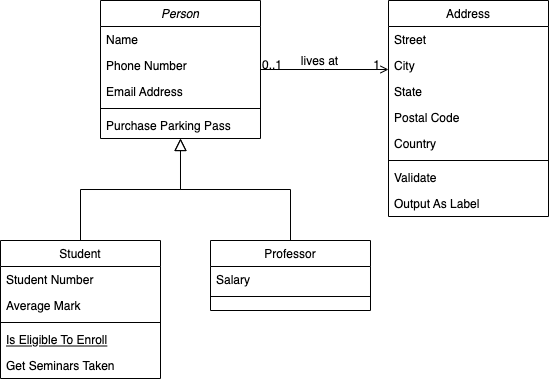

The diagram above was exported from draw.io. Its source (the exported page's mxGraphModel, read from the mxfile embedded in the PNG):
<mxGraphModel dx="1298" dy="635" grid="1" gridSize="10" guides="1" tooltips="1" connect="1" arrows="1" fold="1" page="1" pageScale="1" pageWidth="827" pageHeight="1169" math="0" shadow="0">
  <root>
    <mxCell id="WIyWlLk6GJQsqaUBKTNV-0" />
    <mxCell id="WIyWlLk6GJQsqaUBKTNV-1" parent="WIyWlLk6GJQsqaUBKTNV-0" />
    <mxCell id="zkfFHV4jXpPFQw0GAbJ--0" value="Person" style="swimlane;fontStyle=2;align=center;verticalAlign=top;childLayout=stackLayout;horizontal=1;startSize=26;horizontalStack=0;resizeParent=1;resizeLast=0;collapsible=1;marginBottom=0;rounded=0;shadow=0;strokeWidth=1;" parent="WIyWlLk6GJQsqaUBKTNV-1" vertex="1">
      <mxGeometry x="220" y="120" width="160" height="138" as="geometry">
        <mxRectangle x="230" y="140" width="160" height="26" as="alternateBounds" />
      </mxGeometry>
    </mxCell>
    <mxCell id="zkfFHV4jXpPFQw0GAbJ--1" value="Name" style="text;align=left;verticalAlign=top;spacingLeft=4;spacingRight=4;overflow=hidden;rotatable=0;points=[[0,0.5],[1,0.5]];portConstraint=eastwest;" parent="zkfFHV4jXpPFQw0GAbJ--0" vertex="1">
      <mxGeometry y="26" width="160" height="26" as="geometry" />
    </mxCell>
    <mxCell id="zkfFHV4jXpPFQw0GAbJ--2" value="Phone Number" style="text;align=left;verticalAlign=top;spacingLeft=4;spacingRight=4;overflow=hidden;rotatable=0;points=[[0,0.5],[1,0.5]];portConstraint=eastwest;rounded=0;shadow=0;html=0;" parent="zkfFHV4jXpPFQw0GAbJ--0" vertex="1">
      <mxGeometry y="52" width="160" height="26" as="geometry" />
    </mxCell>
    <mxCell id="zkfFHV4jXpPFQw0GAbJ--3" value="Email Address" style="text;align=left;verticalAlign=top;spacingLeft=4;spacingRight=4;overflow=hidden;rotatable=0;points=[[0,0.5],[1,0.5]];portConstraint=eastwest;rounded=0;shadow=0;html=0;" parent="zkfFHV4jXpPFQw0GAbJ--0" vertex="1">
      <mxGeometry y="78" width="160" height="26" as="geometry" />
    </mxCell>
    <mxCell id="zkfFHV4jXpPFQw0GAbJ--4" value="" style="line;html=1;strokeWidth=1;align=left;verticalAlign=middle;spacingTop=-1;spacingLeft=3;spacingRight=3;rotatable=0;labelPosition=right;points=[];portConstraint=eastwest;" parent="zkfFHV4jXpPFQw0GAbJ--0" vertex="1">
      <mxGeometry y="104" width="160" height="8" as="geometry" />
    </mxCell>
    <mxCell id="zkfFHV4jXpPFQw0GAbJ--5" value="Purchase Parking Pass" style="text;align=left;verticalAlign=top;spacingLeft=4;spacingRight=4;overflow=hidden;rotatable=0;points=[[0,0.5],[1,0.5]];portConstraint=eastwest;" parent="zkfFHV4jXpPFQw0GAbJ--0" vertex="1">
      <mxGeometry y="112" width="160" height="26" as="geometry" />
    </mxCell>
    <mxCell id="zkfFHV4jXpPFQw0GAbJ--6" value="Student" style="swimlane;fontStyle=0;align=center;verticalAlign=top;childLayout=stackLayout;horizontal=1;startSize=26;horizontalStack=0;resizeParent=1;resizeLast=0;collapsible=1;marginBottom=0;rounded=0;shadow=0;strokeWidth=1;" parent="WIyWlLk6GJQsqaUBKTNV-1" vertex="1">
      <mxGeometry x="120" y="360" width="160" height="138" as="geometry">
        <mxRectangle x="130" y="380" width="160" height="26" as="alternateBounds" />
      </mxGeometry>
    </mxCell>
    <mxCell id="zkfFHV4jXpPFQw0GAbJ--7" value="Student Number" style="text;align=left;verticalAlign=top;spacingLeft=4;spacingRight=4;overflow=hidden;rotatable=0;points=[[0,0.5],[1,0.5]];portConstraint=eastwest;" parent="zkfFHV4jXpPFQw0GAbJ--6" vertex="1">
      <mxGeometry y="26" width="160" height="26" as="geometry" />
    </mxCell>
    <mxCell id="zkfFHV4jXpPFQw0GAbJ--8" value="Average Mark" style="text;align=left;verticalAlign=top;spacingLeft=4;spacingRight=4;overflow=hidden;rotatable=0;points=[[0,0.5],[1,0.5]];portConstraint=eastwest;rounded=0;shadow=0;html=0;" parent="zkfFHV4jXpPFQw0GAbJ--6" vertex="1">
      <mxGeometry y="52" width="160" height="26" as="geometry" />
    </mxCell>
    <mxCell id="zkfFHV4jXpPFQw0GAbJ--9" value="" style="line;html=1;strokeWidth=1;align=left;verticalAlign=middle;spacingTop=-1;spacingLeft=3;spacingRight=3;rotatable=0;labelPosition=right;points=[];portConstraint=eastwest;" parent="zkfFHV4jXpPFQw0GAbJ--6" vertex="1">
      <mxGeometry y="78" width="160" height="8" as="geometry" />
    </mxCell>
    <mxCell id="zkfFHV4jXpPFQw0GAbJ--10" value="Is Eligible To Enroll" style="text;align=left;verticalAlign=top;spacingLeft=4;spacingRight=4;overflow=hidden;rotatable=0;points=[[0,0.5],[1,0.5]];portConstraint=eastwest;fontStyle=4" parent="zkfFHV4jXpPFQw0GAbJ--6" vertex="1">
      <mxGeometry y="86" width="160" height="26" as="geometry" />
    </mxCell>
    <mxCell id="zkfFHV4jXpPFQw0GAbJ--11" value="Get Seminars Taken" style="text;align=left;verticalAlign=top;spacingLeft=4;spacingRight=4;overflow=hidden;rotatable=0;points=[[0,0.5],[1,0.5]];portConstraint=eastwest;" parent="zkfFHV4jXpPFQw0GAbJ--6" vertex="1">
      <mxGeometry y="112" width="160" height="26" as="geometry" />
    </mxCell>
    <mxCell id="zkfFHV4jXpPFQw0GAbJ--12" value="" style="endArrow=block;endSize=10;endFill=0;shadow=0;strokeWidth=1;rounded=0;edgeStyle=elbowEdgeStyle;elbow=vertical;" parent="WIyWlLk6GJQsqaUBKTNV-1" source="zkfFHV4jXpPFQw0GAbJ--6" target="zkfFHV4jXpPFQw0GAbJ--0" edge="1">
      <mxGeometry width="160" relative="1" as="geometry">
        <mxPoint x="200" y="203" as="sourcePoint" />
        <mxPoint x="200" y="203" as="targetPoint" />
      </mxGeometry>
    </mxCell>
    <mxCell id="zkfFHV4jXpPFQw0GAbJ--13" value="Professor" style="swimlane;fontStyle=0;align=center;verticalAlign=top;childLayout=stackLayout;horizontal=1;startSize=26;horizontalStack=0;resizeParent=1;resizeLast=0;collapsible=1;marginBottom=0;rounded=0;shadow=0;strokeWidth=1;" parent="WIyWlLk6GJQsqaUBKTNV-1" vertex="1">
      <mxGeometry x="330" y="360" width="160" height="70" as="geometry">
        <mxRectangle x="340" y="380" width="170" height="26" as="alternateBounds" />
      </mxGeometry>
    </mxCell>
    <mxCell id="zkfFHV4jXpPFQw0GAbJ--14" value="Salary" style="text;align=left;verticalAlign=top;spacingLeft=4;spacingRight=4;overflow=hidden;rotatable=0;points=[[0,0.5],[1,0.5]];portConstraint=eastwest;" parent="zkfFHV4jXpPFQw0GAbJ--13" vertex="1">
      <mxGeometry y="26" width="160" height="26" as="geometry" />
    </mxCell>
    <mxCell id="zkfFHV4jXpPFQw0GAbJ--15" value="" style="line;html=1;strokeWidth=1;align=left;verticalAlign=middle;spacingTop=-1;spacingLeft=3;spacingRight=3;rotatable=0;labelPosition=right;points=[];portConstraint=eastwest;" parent="zkfFHV4jXpPFQw0GAbJ--13" vertex="1">
      <mxGeometry y="52" width="160" height="8" as="geometry" />
    </mxCell>
    <mxCell id="zkfFHV4jXpPFQw0GAbJ--16" value="" style="endArrow=block;endSize=10;endFill=0;shadow=0;strokeWidth=1;rounded=0;edgeStyle=elbowEdgeStyle;elbow=vertical;" parent="WIyWlLk6GJQsqaUBKTNV-1" source="zkfFHV4jXpPFQw0GAbJ--13" target="zkfFHV4jXpPFQw0GAbJ--0" edge="1">
      <mxGeometry width="160" relative="1" as="geometry">
        <mxPoint x="210" y="373" as="sourcePoint" />
        <mxPoint x="310" y="271" as="targetPoint" />
      </mxGeometry>
    </mxCell>
    <mxCell id="zkfFHV4jXpPFQw0GAbJ--17" value="Address" style="swimlane;fontStyle=0;align=center;verticalAlign=top;childLayout=stackLayout;horizontal=1;startSize=26;horizontalStack=0;resizeParent=1;resizeLast=0;collapsible=1;marginBottom=0;rounded=0;shadow=0;strokeWidth=1;" parent="WIyWlLk6GJQsqaUBKTNV-1" vertex="1">
      <mxGeometry x="508" y="120" width="160" height="216" as="geometry">
        <mxRectangle x="550" y="140" width="160" height="26" as="alternateBounds" />
      </mxGeometry>
    </mxCell>
    <mxCell id="zkfFHV4jXpPFQw0GAbJ--18" value="Street" style="text;align=left;verticalAlign=top;spacingLeft=4;spacingRight=4;overflow=hidden;rotatable=0;points=[[0,0.5],[1,0.5]];portConstraint=eastwest;" parent="zkfFHV4jXpPFQw0GAbJ--17" vertex="1">
      <mxGeometry y="26" width="160" height="26" as="geometry" />
    </mxCell>
    <mxCell id="zkfFHV4jXpPFQw0GAbJ--19" value="City" style="text;align=left;verticalAlign=top;spacingLeft=4;spacingRight=4;overflow=hidden;rotatable=0;points=[[0,0.5],[1,0.5]];portConstraint=eastwest;rounded=0;shadow=0;html=0;" parent="zkfFHV4jXpPFQw0GAbJ--17" vertex="1">
      <mxGeometry y="52" width="160" height="26" as="geometry" />
    </mxCell>
    <mxCell id="zkfFHV4jXpPFQw0GAbJ--20" value="State" style="text;align=left;verticalAlign=top;spacingLeft=4;spacingRight=4;overflow=hidden;rotatable=0;points=[[0,0.5],[1,0.5]];portConstraint=eastwest;rounded=0;shadow=0;html=0;" parent="zkfFHV4jXpPFQw0GAbJ--17" vertex="1">
      <mxGeometry y="78" width="160" height="26" as="geometry" />
    </mxCell>
    <mxCell id="zkfFHV4jXpPFQw0GAbJ--21" value="Postal Code" style="text;align=left;verticalAlign=top;spacingLeft=4;spacingRight=4;overflow=hidden;rotatable=0;points=[[0,0.5],[1,0.5]];portConstraint=eastwest;rounded=0;shadow=0;html=0;" parent="zkfFHV4jXpPFQw0GAbJ--17" vertex="1">
      <mxGeometry y="104" width="160" height="26" as="geometry" />
    </mxCell>
    <mxCell id="zkfFHV4jXpPFQw0GAbJ--22" value="Country" style="text;align=left;verticalAlign=top;spacingLeft=4;spacingRight=4;overflow=hidden;rotatable=0;points=[[0,0.5],[1,0.5]];portConstraint=eastwest;rounded=0;shadow=0;html=0;" parent="zkfFHV4jXpPFQw0GAbJ--17" vertex="1">
      <mxGeometry y="130" width="160" height="26" as="geometry" />
    </mxCell>
    <mxCell id="zkfFHV4jXpPFQw0GAbJ--23" value="" style="line;html=1;strokeWidth=1;align=left;verticalAlign=middle;spacingTop=-1;spacingLeft=3;spacingRight=3;rotatable=0;labelPosition=right;points=[];portConstraint=eastwest;" parent="zkfFHV4jXpPFQw0GAbJ--17" vertex="1">
      <mxGeometry y="156" width="160" height="8" as="geometry" />
    </mxCell>
    <mxCell id="zkfFHV4jXpPFQw0GAbJ--24" value="Validate" style="text;align=left;verticalAlign=top;spacingLeft=4;spacingRight=4;overflow=hidden;rotatable=0;points=[[0,0.5],[1,0.5]];portConstraint=eastwest;" parent="zkfFHV4jXpPFQw0GAbJ--17" vertex="1">
      <mxGeometry y="164" width="160" height="26" as="geometry" />
    </mxCell>
    <mxCell id="zkfFHV4jXpPFQw0GAbJ--25" value="Output As Label" style="text;align=left;verticalAlign=top;spacingLeft=4;spacingRight=4;overflow=hidden;rotatable=0;points=[[0,0.5],[1,0.5]];portConstraint=eastwest;" parent="zkfFHV4jXpPFQw0GAbJ--17" vertex="1">
      <mxGeometry y="190" width="160" height="26" as="geometry" />
    </mxCell>
    <mxCell id="zkfFHV4jXpPFQw0GAbJ--26" value="" style="endArrow=open;shadow=0;strokeWidth=1;rounded=0;endFill=1;edgeStyle=elbowEdgeStyle;elbow=vertical;" parent="WIyWlLk6GJQsqaUBKTNV-1" source="zkfFHV4jXpPFQw0GAbJ--0" target="zkfFHV4jXpPFQw0GAbJ--17" edge="1">
      <mxGeometry x="0.5" y="41" relative="1" as="geometry">
        <mxPoint x="380" y="192" as="sourcePoint" />
        <mxPoint x="540" y="192" as="targetPoint" />
        <mxPoint x="-40" y="32" as="offset" />
      </mxGeometry>
    </mxCell>
    <mxCell id="zkfFHV4jXpPFQw0GAbJ--27" value="0..1" style="resizable=0;align=left;verticalAlign=bottom;labelBackgroundColor=none;fontSize=12;" parent="zkfFHV4jXpPFQw0GAbJ--26" connectable="0" vertex="1">
      <mxGeometry x="-1" relative="1" as="geometry">
        <mxPoint y="4" as="offset" />
      </mxGeometry>
    </mxCell>
    <mxCell id="zkfFHV4jXpPFQw0GAbJ--28" value="1" style="resizable=0;align=right;verticalAlign=bottom;labelBackgroundColor=none;fontSize=12;" parent="zkfFHV4jXpPFQw0GAbJ--26" connectable="0" vertex="1">
      <mxGeometry x="1" relative="1" as="geometry">
        <mxPoint x="-7" y="4" as="offset" />
      </mxGeometry>
    </mxCell>
    <mxCell id="zkfFHV4jXpPFQw0GAbJ--29" value="lives at" style="text;html=1;resizable=0;points=[];;align=center;verticalAlign=middle;labelBackgroundColor=none;rounded=0;shadow=0;strokeWidth=1;fontSize=12;" parent="zkfFHV4jXpPFQw0GAbJ--26" vertex="1" connectable="0">
      <mxGeometry x="0.5" y="49" relative="1" as="geometry">
        <mxPoint x="-38" y="40" as="offset" />
      </mxGeometry>
    </mxCell>
  </root>
</mxGraphModel>